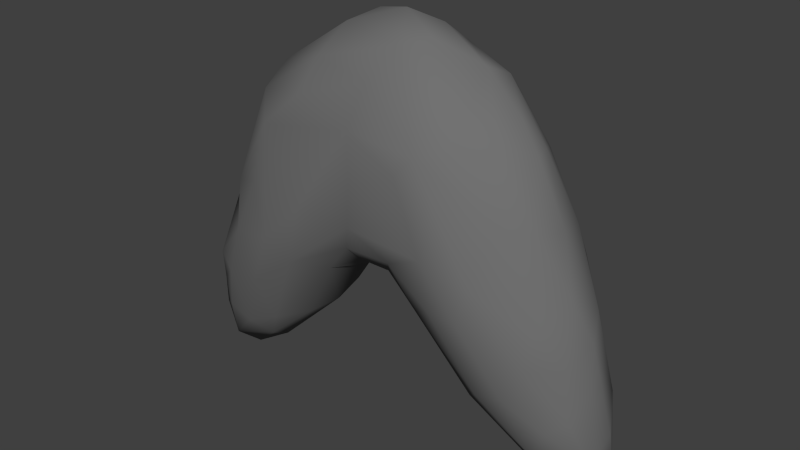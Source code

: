 # Source: Ootped.blend  (saved by Blender 2.71.0; exported with 4.5.12 LTS)
import bpy
from mathutils import Matrix  # noqa: F401  (used for matrix-valued properties, if any)

bpy.ops.wm.read_factory_settings(use_empty=True)
scene = bpy.context.scene
scene.name = 'Scene'

# ---- collections
col_collection_1 = bpy.data.collections.new('Collection 1'); scene.collection.children.link(col_collection_1)

# ---- materials (node trees are filled in below, after node groups)
mat_ootpedmat = bpy.data.materials.new('OotpedMat')
mat_ootpedmat.alpha_threshold = 0.0
mat_ootpedmat.use_transparent_shadow = False
mat_ootpedmat.diffuse_color = (0.1679, 0.1679, 0.1679, 1.0)
mat_ootpedmat.roughness = 0.5
mat_ootpedmat.line_color = (0.0, 0.0, 0.0, 1.0)

# ---- material node trees

# ---- world
world_world = bpy.data.worlds.new('World'); scene.world = world_world
world_world.color = (0.05088, 0.05088, 0.05088)
world_world.use_sun_shadow = False
world_world.sun_shadow_jitter_overblur = 0.0
world_world.cycles.sampling_method = 'MANUAL'
world_world.cycles.sample_map_resolution = 256

# ---- meshes
me_cube = bpy.data.meshes.new('Cube')
me_cube.from_pydata([(0.1524, 0.09452, 0.0503), (-0.3474, -0.03765, -0.3081), (0.1786, -0.112, -0.114), (-0.09998, -0.06168, 0.1733), (-0.2471, 0.04474, -0.3095), (-0.352, -0.01006, -0.2666), (0.1738, 0.1136, -0.1088), (0.03068, -0.05295, 0.2141), (-0.2356, -0.01296, -0.339), (-0.01565, -0.1019, -0.03957), (-0.05113, 0.01127, 0.2335), (0.1967, 0.05382, 0.08733), (0.2104, 0.1072, -0.09053), (-0.2399, -0.04022, -0.3267), (0.2192, -0.006827, 0.097), (0.1269, -0.1095, -0.1097), (0.07693, -0.1169, 0.06857), (0.1414, 0.03851, 0.1766), (0.06419, 0.1202, 0.03237), (0.2636, -0.07237, -0.1091), (-0.2786, 0.01331, -0.07644), (0.06522, -0.02552, 0.2238), (0.08586, 0.09605, 0.1163), (-0.1726, 0.06258, 0.06226), (0.01913, -0.05797, -0.1109), (-0.3389, 0.03091, -0.342), (-0.3452, -0.002585, -0.3903), (0.1434, 0.08744, -0.1864), (-0.166, -0.1151, -0.09966), (0.06366, 0.05345, 0.201), (0.319, 0.0556, -0.2371), (-0.3055, -0.07724, -0.1846), (0.04772, 0.02311, 0.2293), (0.2614, 0.09039, -0.2256), (-0.255, -0.07476, -0.04659), (0.3327, -0.01663, -0.3112), (-0.2979, 0.02007, -0.3708), (-0.3283, -0.03786, -0.3618), (0.003132, -0.0832, 0.1668), (-0.1856, 0.05809, -0.2444), (-0.08705, -0.01596, 0.2142), (0.1017, -0.1089, 0.098), (-0.3405, 0.03021, -0.259), (-0.1309, 0.06797, -0.1669), (-0.3577, 0.01294, -0.3462), (-0.307, -0.06542, -0.287), (-0.172, -0.09705, 0.07038), (-0.09026, 0.109, 0.04296), (0.2908, 0.003602, -0.3835), (0.08578, -0.08198, -0.1381), (-0.1981, 0.08022, -0.2034), (0.1318, 0.001847, 0.1929), (-0.1963, 0.01911, 0.115), (0.2311, 0.06557, -0.3092), (-0.3081, -0.008057, -0.3857), (-0.2648, -0.04581, -0.02001), (0.2165, 0.08172, -0.008936), (0.1884, -0.0004496, 0.1376), (0.2326, -0.08558, -0.2158), (-0.03407, -0.08497, -0.08276), (0.214, 0.01701, 0.102), (-0.236, -0.02439, 0.0506), (0.2497, 0.07682, -0.06083), (0.2679, 0.08753, -0.1492), (0.2317, 0.08757, -0.2528), (0.08778, 0.1128, -0.04838), (0.3266, 0.05081, -0.3632), (0.2115, 0.1035, -0.1909), (0.2589, -0.08157, -0.164), (-0.2726, 0.07615, -0.2434), (0.2847, -0.05968, -0.2604), (-0.2636, -0.06834, -0.2985), (0.1891, -0.1073, -0.0576), (-0.1675, 0.01814, -0.2692), (-0.1166, -0.01499, -0.2262), (-0.2396, -0.1003, -0.1171), (-0.3115, 0.03753, -0.1892), (-0.2013, -0.0975, -0.02813), (-0.01006, -0.1054, 0.1039), (-0.2782, -0.08677, -0.2044), (-0.217, -0.09455, -0.1979), (-0.2901, 0.05528, -0.3111), (-0.3367, -0.04771, -0.2526), (-0.1298, 0.1025, -0.03459), (-0.2137, -0.05774, -0.2791), (-0.2432, 0.07199, -0.2592), (-0.2914, -0.04184, -0.08297), (-0.1128, 0.07636, 0.1166), (-0.1145, 0.02432, 0.1961), (0.2328, 0.03826, -0.3521), (0.1619, -0.05517, -0.2564), (0.3095, -0.01071, -0.362), (0.2085, -0.07294, 0.02326), (0.219, 0.01, -0.3453), (-0.155, 0.09626, -0.1085), (-0.3324, -0.03583, -0.1979), (-0.1819, 0.09078, -0.06971), (0.1363, 0.06412, 0.1514), (0.1181, -0.1161, -0.03755), (0.1138, 0.03696, -0.2232), (-0.1133, -0.0892, 0.1238), (0.3101, -0.03945, -0.2451), (0.265, -0.05182, -0.3117), (0.3369, 0.04121, -0.3481), (0.2274, -0.01538, -0.3427), (-0.0784, -0.07122, -0.136), (-0.02235, 0.043, 0.2271), (0.3019, -0.04541, -0.1599), (0.1212, 0.06989, -0.1948), (0.3224, -0.01123, -0.2029), (-0.1847, -0.03531, 0.1445), (0.3381, 0.0258, -0.2871), (0.04212, -0.04922, -0.1302), (-0.003089, -0.1117, 0.03037), (-0.06823, 0.1, -0.02815), (0.1368, -0.0913, 0.107), (0.2957, 0.03049, -0.3866), (0.3164, -0.003147, -0.1372), (0.2436, -0.03938, 0.009464), (0.2486, 0.05131, -0.005823), (0.258, 0.003031, 0.005144), (0.2914, -0.02175, -0.07511), (0.298, 0.03402, -0.1084), (0.1862, -0.04815, 0.1142), (-0.1593, -0.0343, -0.2575), (0.0191, 0.02846, -0.1107), (-0.241, 0.0563, -0.06967), (0.04739, -0.01651, -0.1435), (-0.0704, 0.04636, -0.1294), (-0.002414, 0.007013, 0.2431), (-0.2402, 0.005991, 0.02847), (-0.09872, -0.1144, -0.03226), (0.1888, -0.08125, -0.2295), (-0.1106, 0.02361, -0.2055), (-0.1988, -0.06514, 0.1073), (-0.02075, -0.008245, -0.1202), (-0.2936, 0.06657, -0.2249), (-0.03205, 0.08667, 0.1644), (0.1412, -0.03019, -0.2544), (-0.01886, 0.0588, -0.08054), (-0.03464, -0.05365, -0.1141), (0.05193, 0.02819, -0.1365), (0.03082, 0.07004, 0.1924), (-0.001764, 0.09991, -0.02581), (-0.3184, -0.003076, -0.1579), (0.04713, -0.09165, -0.07589), (0.05602, 0.09419, -0.06799), (-0.1273, -0.1069, -0.1301), (0.1415, 0.01808, -0.2622), (0.3215, 0.02254, -0.3824), (0.2857, 0.06201, -0.3501), (-0.06079, -0.01908, -0.1462), (-0.01303, 0.1146, 0.06042)], [], [(24, 49, 145), (5, 144, 76), (79, 31, 82), (116, 89, 150), (13, 124, 84), (113, 16, 78), (107, 121, 19), (42, 136, 25), (1, 26, 37), (43, 94, 128), (37, 45, 1), (151, 133, 128), (56, 119, 62), (57, 60, 17), (36, 81, 4), (12, 56, 62), (41, 92, 115), (110, 40, 88), (31, 79, 75), (63, 12, 62), (4, 81, 85), (136, 76, 126), (10, 88, 40), (27, 64, 108), (16, 113, 98), (75, 28, 77), (85, 81, 69), (152, 18, 143), (41, 16, 98), (21, 129, 7), (115, 51, 21), (138, 49, 112), (7, 40, 3), (38, 100, 78), (59, 145, 9), (135, 24, 140), (11, 119, 56), (67, 33, 64), (44, 26, 1), (117, 107, 109), (28, 80, 147), (42, 44, 5), (142, 137, 106), (41, 78, 16), (38, 78, 41), (11, 0, 97), (26, 36, 54), (26, 54, 37), (100, 38, 3), (113, 9, 98), (142, 29, 97), (7, 38, 41), (129, 10, 40), (97, 17, 11), (3, 110, 134), (138, 104, 90), (69, 25, 136), (107, 68, 101), (113, 131, 9), (28, 131, 46), (46, 77, 28), (78, 46, 131), (105, 74, 151), (128, 139, 135), (125, 127, 135), (97, 22, 142), (5, 82, 95), (11, 17, 60), (36, 4, 8), (53, 99, 108), (81, 25, 69), (100, 3, 134), (43, 39, 50), (85, 39, 4), (40, 7, 129), (39, 43, 133), (24, 145, 59), (99, 53, 148), (101, 109, 107), (79, 80, 75), (69, 50, 85), (140, 24, 59), (144, 5, 95), (13, 37, 54), (4, 73, 8), (19, 68, 107), (24, 135, 112), (29, 32, 51), (7, 115, 21), (67, 64, 27), (98, 145, 15), (31, 86, 95), (132, 102, 58), (33, 67, 12), (22, 137, 142), (111, 117, 109), (144, 20, 76), (116, 48, 89), (79, 71, 80), (13, 71, 37), (151, 74, 133), (34, 86, 75), (117, 111, 30), (53, 150, 89), (120, 60, 14), (12, 63, 33), (57, 123, 14), (70, 35, 101), (43, 128, 133), (2, 132, 58), (102, 70, 58), (25, 36, 26), (17, 29, 51), (66, 116, 150), (125, 141, 127), (29, 17, 97), (137, 47, 87), (10, 129, 106), (31, 75, 86), (2, 72, 98), (21, 51, 32), (32, 129, 21), (66, 150, 64), (140, 105, 151), (102, 90, 104), (48, 93, 89), (15, 2, 98), (35, 70, 102), (113, 78, 131), (121, 107, 117), (25, 81, 36), (68, 70, 101), (149, 91, 48), (80, 71, 84), (49, 24, 112), (96, 47, 83), (34, 75, 77), (41, 72, 92), (146, 27, 108), (30, 103, 66), (129, 32, 106), (36, 8, 54), (127, 138, 112), (51, 57, 17), (68, 2, 58), (25, 26, 44), (55, 61, 130), (45, 71, 79), (151, 135, 140), (39, 85, 50), (125, 135, 139), (124, 13, 8), (22, 18, 137), (74, 105, 124), (60, 57, 14), (118, 121, 120), (12, 6, 18), (20, 144, 86), (31, 95, 82), (51, 115, 123), (0, 56, 12), (148, 127, 99), (76, 42, 5), (78, 100, 46), (83, 114, 94), (8, 13, 54), (82, 1, 45), (84, 71, 13), (45, 37, 71), (108, 141, 146), (59, 9, 147), (1, 5, 44), (57, 51, 123), (2, 68, 72), (147, 9, 131), (110, 88, 52), (42, 76, 136), (88, 10, 106), (114, 139, 94), (28, 75, 80), (6, 65, 18), (49, 15, 145), (18, 22, 0), (29, 142, 106), (135, 127, 112), (7, 3, 38), (132, 49, 90), (32, 29, 106), (98, 72, 41), (47, 96, 126), (25, 44, 42), (7, 41, 115), (86, 55, 130), (82, 5, 1), (18, 0, 12), (127, 141, 99), (68, 58, 70), (19, 72, 68), (45, 79, 82), (49, 138, 90), (86, 130, 20), (119, 11, 60), (49, 132, 15), (74, 8, 73), (109, 101, 35), (8, 74, 124), (47, 143, 114), (27, 65, 6), (63, 30, 33), (33, 66, 64), (53, 108, 64), (92, 123, 115), (89, 148, 53), (104, 138, 93), (93, 148, 89), (30, 66, 33), (18, 65, 143), (69, 96, 94), (39, 73, 4), (61, 110, 52), (146, 65, 27), (96, 83, 94), (27, 6, 67), (146, 143, 65), (131, 28, 147), (6, 12, 67), (86, 34, 55), (137, 87, 88), (139, 128, 94), (139, 146, 125), (139, 143, 146), (133, 74, 73), (105, 59, 147), (117, 30, 122), (122, 120, 121), (87, 52, 88), (122, 30, 63), (120, 14, 118), (121, 118, 19), (19, 118, 92), (23, 52, 87), (23, 87, 47), (128, 135, 151), (137, 18, 152), (55, 134, 61), (0, 11, 56), (117, 122, 121), (120, 122, 119), (120, 119, 60), (130, 23, 126), (52, 23, 130), (103, 149, 66), (110, 61, 134), (77, 46, 34), (126, 20, 130), (46, 100, 134), (46, 134, 34), (130, 61, 52), (22, 97, 0), (136, 126, 96), (20, 126, 76), (43, 50, 94), (99, 141, 108), (134, 55, 34), (141, 125, 146), (116, 149, 48), (138, 127, 148), (114, 143, 139), (35, 103, 111), (105, 140, 59), (86, 144, 95), (83, 47, 114), (73, 39, 133), (91, 149, 35), (126, 23, 47), (137, 88, 106), (136, 96, 69), (14, 123, 118), (111, 103, 30), (19, 92, 72), (93, 48, 104), (150, 53, 64), (103, 35, 149), (149, 116, 66), (123, 92, 118), (62, 119, 122), (35, 111, 109), (102, 104, 48), (62, 122, 63), (102, 91, 35), (147, 84, 105), (102, 132, 90), (84, 124, 105), (15, 132, 2), (94, 50, 69), (98, 9, 145), (91, 102, 48), (148, 93, 138), (3, 40, 110), (84, 147, 80), (47, 137, 152), (47, 152, 143)])
me_cube.polygons.foreach_set('use_smooth', [True] * 302)
_uv = me_cube.uv_layers.new(name='UVMap')
_uv.uv.foreach_set('vector', [0.3038, 0.08868, 0.2765, 0.1501, 0.243, 0.1036, 0.6322, 0.1654, 0.638, 0.172, 0.6327, 0.172, 0.6394, 0.1595, 0.6406, 0.1632, 0.634, 0.1641, 0.2843, 0.2056, 0.2859, 0.2046, 0.2851, 0.2062, 0.6293, 0.1603, 0.6228, 0.151, 0.6296, 0.1561, 0.09294, 0.07805, 0.1302, 0.1904, 0.01284, 0.173, 0.2712, 0.2099, 0.2634, 0.2212, 0.2603, 0.2087, 0.6309, 0.1667, 0.6281, 0.1704, 0.6298, 0.1643, 0.6316, 0.1636, 0.6301, 0.1635, 0.6305, 0.163, 0.5955, 0.1717, 0.5985, 0.2006, 0.5495, 0.1569, 0.6305, 0.163, 0.6327, 0.1619, 0.6316, 0.1636, 0.5816, 0.1018, 0.602, 0.1511, 0.5495, 0.1569, 0.2801, 0.2583, 0.2669, 0.2499, 0.2808, 0.239, 0.2098, 0.2953, 0.2312, 0.2824, 0.2079, 0.3423, 0.6293, 0.1634, 0.628, 0.1652, 0.6263, 0.1639, 0.2964, 0.2365, 0.2801, 0.2583, 0.2808, 0.239, 0.1299, 0.222, 0.2205, 0.2275, 0.1562, 0.2445, 0.7414, 0.2355, 0.823, 0.3008, 0.771, 0.316, 0.6406, 0.1632, 0.6394, 0.1595, 0.6546, 0.1563, 0.2861, 0.2217, 0.2964, 0.2365, 0.2808, 0.239, 0.6263, 0.1639, 0.628, 0.1652, 0.6241, 0.1675, 0.6281, 0.1704, 0.6327, 0.172, 0.6328, 0.1995, 0.8483, 0.3564, 0.771, 0.316, 0.823, 0.3008, 0.3082, 0.2079, 0.2901, 0.2098, 0.3112, 0.2012, 0.1302, 0.1904, 0.09294, 0.07805, 0.2132, 0.1647, 0.6546, 0.1563, 0.664, 0.1305, 0.684, 0.1593, 0.6241, 0.1675, 0.628, 0.1652, 0.6263, 0.1694, 0.4201, 0.4146, 0.3692, 0.327, 0.4602, 0.2807, 0.1299, 0.222, 0.1302, 0.1904, 0.2132, 0.1647, 0.1003, 0.3785, 0.08133, 0.4966, 0.03363, 0.3708, 0.1562, 0.2445, 0.1749, 0.3379, 0.1003, 0.3785, 0.2884, 0.1921, 0.2765, 0.1501, 0.3087, 0.1209, 0.9999, 0.2846, 0.823, 0.3008, 0.817, 0.236, 0.9517, 0.1942, 0.794, 0.1882, 0.8967, 0.09832, 0.2698, 9.981e-05, 0.243, 0.1036, 0.1903, 0.02387, 0.3864, 0.07953, 0.3038, 0.08868, 0.3384, 0.02449, 0.2508, 0.2914, 0.2669, 0.2499, 0.2801, 0.2583, 0.2955, 0.2155, 0.2886, 0.2124, 0.2901, 0.2098, 0.6303, 0.164, 0.6301, 0.1635, 0.6316, 0.1636, 0.2734, 0.2159, 0.2712, 0.2099, 0.2772, 0.2105, 0.664, 0.1305, 0.6395, 0.1513, 0.6473, 0.1157, 0.6309, 0.1667, 0.6303, 0.164, 0.6322, 0.1654, 0.2201, 0.4631, 0.3038, 0.5525, 0.1468, 0.5525, 0.1299, 0.222, 0.01284, 0.173, 0.1302, 0.1904, 9.981e-05, 0.2803, 0.01284, 0.173, 0.1299, 0.222, 0.2508, 0.2914, 0.2919, 0.2995, 0.2337, 0.3444, 0.6301, 0.1635, 0.6293, 0.1634, 0.6298, 0.1631, 0.6301, 0.1635, 0.6298, 0.1631, 0.6305, 0.163, 0.794, 0.1882, 0.9517, 0.1942, 0.817, 0.236, 0.09294, 0.07805, 0.1903, 0.02387, 0.2132, 0.1647, 0.2201, 0.4631, 0.1964, 0.4215, 0.2337, 0.3444, 0.03363, 0.3708, 9.981e-05, 0.2803, 0.1299, 0.222, 0.9184, 0.3872, 0.8483, 0.3564, 0.823, 0.3008, 0.2337, 0.3444, 0.2079, 0.3423, 0.2508, 0.2914, 0.817, 0.236, 0.7414, 0.2355, 0.7306, 0.2065, 0.2884, 0.1921, 0.2845, 0.203, 0.2842, 0.1931, 0.6263, 0.1694, 0.6298, 0.1643, 0.6281, 0.1704, 0.2712, 0.2099, 0.2681, 0.2029, 0.2784, 0.2067, 0.8177, 0.03371, 0.7037, 0.1006, 0.713, 9.981e-05, 0.664, 0.1305, 0.7037, 0.1006, 0.7326, 0.175, 0.7326, 0.175, 0.684, 0.1593, 0.664, 0.1305, 0.8967, 0.09832, 0.7326, 0.175, 0.7037, 0.1006, 0.6243, 0.09113, 0.6137, 0.1451, 0.5816, 0.1018, 0.5495, 0.1569, 0.4604, 0.185, 0.5253, 0.06679, 0.3819, 0.1539, 0.325, 0.1391, 0.3864, 0.07953, 0.2337, 0.3444, 0.2854, 0.3708, 0.2201, 0.4631, 0.6322, 0.1654, 0.634, 0.1641, 0.6369, 0.1669, 0.2508, 0.2914, 0.2079, 0.3423, 0.2312, 0.2824, 0.6293, 0.1634, 0.6263, 0.1639, 0.6283, 0.1612, 0.2878, 0.2062, 0.3044, 0.1941, 0.3112, 0.2012, 0.628, 0.1652, 0.6298, 0.1643, 0.6263, 0.1694, 0.794, 0.1882, 0.817, 0.236, 0.7306, 0.2065, 0.5955, 0.1717, 0.6172, 0.1646, 0.6158, 0.1731, 0.6241, 0.1675, 0.6172, 0.1646, 0.6263, 0.1639, 0.823, 0.3008, 0.9999, 0.2846, 0.9184, 0.3872, 0.6172, 0.1646, 0.5955, 0.1717, 0.602, 0.1511, 0.3038, 0.08868, 0.243, 0.1036, 0.2698, 9.981e-05, 0.3044, 0.1941, 0.2878, 0.2062, 0.2935, 0.197, 0.2784, 0.2067, 0.2772, 0.2105, 0.2712, 0.2099, 0.6394, 0.1595, 0.6395, 0.1513, 0.6546, 0.1563, 0.6263, 0.1694, 0.6158, 0.1731, 0.6241, 0.1675, 0.3384, 0.02449, 0.3038, 0.08868, 0.2698, 9.981e-05, 0.638, 0.172, 0.6322, 0.1654, 0.6369, 0.1669, 0.6293, 0.1603, 0.6305, 0.163, 0.6298, 0.1631, 0.6263, 0.1639, 0.6196, 0.1577, 0.6283, 0.1612, 0.2603, 0.2087, 0.2681, 0.2029, 0.2712, 0.2099, 0.3038, 0.08868, 0.3864, 0.07953, 0.3087, 0.1209, 0.1964, 0.4215, 0.1408, 0.4326, 0.1749, 0.3379, 0.03363, 0.3708, 0.1562, 0.2445, 0.1003, 0.3785, 0.2955, 0.2155, 0.2901, 0.2098, 0.3082, 0.2079, 0.2132, 0.1647, 0.243, 0.1036, 0.253, 0.1649, 0.6406, 0.1632, 0.6517, 0.1757, 0.6369, 0.1669, 0.2779, 0.1934, 0.2818, 0.2033, 0.2745, 0.1985, 0.2886, 0.2124, 0.2955, 0.2155, 0.2964, 0.2365, 0.2854, 0.3708, 0.3038, 0.5525, 0.2201, 0.4631, 0.2828, 0.2079, 0.2734, 0.2159, 0.2772, 0.2105, 0.638, 0.172, 0.6437, 0.1873, 0.6327, 0.172, 0.2843, 0.2056, 0.284, 0.2052, 0.2859, 0.2046, 0.6394, 0.1595, 0.6316, 0.1599, 0.6395, 0.1513, 0.6293, 0.1603, 0.6316, 0.1599, 0.6305, 0.163, 0.5816, 0.1018, 0.6137, 0.1451, 0.602, 0.1511, 0.6676, 0.1725, 0.6517, 0.1757, 0.6546, 0.1563, 0.2734, 0.2159, 0.2828, 0.2079, 0.2835, 0.2108, 0.2878, 0.2062, 0.2851, 0.2062, 0.2859, 0.2046, 0.2522, 0.2432, 0.2312, 0.2824, 0.2242, 0.273, 0.2964, 0.2365, 0.2861, 0.2217, 0.2886, 0.2124, 0.2098, 0.2953, 0.1952, 0.2684, 0.2242, 0.273, 0.2786, 0.2042, 0.2821, 0.2063, 0.2784, 0.2067, 0.5955, 0.1717, 0.5495, 0.1569, 0.602, 0.1511, 0.2535, 0.1854, 0.2779, 0.1934, 0.2745, 0.1985, 0.2818, 0.2033, 0.2786, 0.2042, 0.2745, 0.1985, 0.6298, 0.1643, 0.6293, 0.1634, 0.6301, 0.1635, 0.2079, 0.3423, 0.1964, 0.4215, 0.1749, 0.3379, 0.2842, 0.2064, 0.2843, 0.2056, 0.2851, 0.2062, 0.3819, 0.1539, 0.3449, 0.1676, 0.325, 0.1391, 0.1964, 0.4215, 0.2079, 0.3423, 0.2337, 0.3444, 0.7126, 0.4524, 0.5969, 0.3136, 0.6801, 0.3256, 0.8483, 0.3564, 0.9184, 0.3872, 0.847, 0.4239, 0.6406, 0.1632, 0.6546, 0.1563, 0.6517, 0.1757, 0.2535, 0.1854, 0.2367, 0.1942, 0.2132, 0.1647, 0.1003, 0.3785, 0.1749, 0.3379, 0.1408, 0.4326, 0.1408, 0.4326, 0.08133, 0.4966, 0.1003, 0.3785, 0.2842, 0.2064, 0.2851, 0.2062, 0.2901, 0.2098, 0.5998, 0.03752, 0.6243, 0.09113, 0.5816, 0.1018, 0.2818, 0.2033, 0.2842, 0.1931, 0.2845, 0.203, 0.284, 0.2052, 0.2855, 0.2034, 0.2859, 0.2046, 0.253, 0.1649, 0.2535, 0.1854, 0.2132, 0.1647, 0.2821, 0.2063, 0.2786, 0.2042, 0.2818, 0.2033, 0.8177, 0.03371, 0.8967, 0.09832, 0.7037, 0.1006, 0.2634, 0.2212, 0.2712, 0.2099, 0.2734, 0.2159, 0.6298, 0.1643, 0.628, 0.1652, 0.6293, 0.1634, 0.2681, 0.2029, 0.2786, 0.2042, 0.2784, 0.2067, 0.2839, 0.2058, 0.2833, 0.2054, 0.284, 0.2052, 0.6395, 0.1513, 0.6316, 0.1599, 0.6296, 0.1561, 0.2765, 0.1501, 0.3038, 0.08868, 0.3087, 0.1209, 0.6102, 0.2112, 0.5969, 0.3136, 0.5927, 0.2436, 0.6676, 0.1725, 0.6546, 0.1563, 0.684, 0.1593, 0.1299, 0.222, 0.2367, 0.1942, 0.2205, 0.2275, 0.3812, 0.2425, 0.3082, 0.2079, 0.3112, 0.2012, 0.2835, 0.2108, 0.2838, 0.2066, 0.2842, 0.2064, 0.08133, 0.4966, 0.1408, 0.4326, 0.1468, 0.5525, 0.6293, 0.1634, 0.6283, 0.1612, 0.6298, 0.1631, 0.325, 0.1391, 0.2884, 0.1921, 0.3087, 0.1209, 0.1749, 0.3379, 0.2098, 0.2953, 0.2079, 0.3423, 0.2681, 0.2029, 0.2535, 0.1854, 0.2745, 0.1985, 0.6298, 0.1643, 0.6301, 0.1635, 0.6303, 0.164, 0.668, 0.1862, 0.6889, 0.2085, 0.6724, 0.2135, 0.6327, 0.1619, 0.6316, 0.1599, 0.6394, 0.1595, 0.5816, 0.1018, 0.5253, 0.06679, 0.5998, 0.03752, 0.6172, 0.1646, 0.6241, 0.1675, 0.6158, 0.1731, 0.3819, 0.1539, 0.3864, 0.07953, 0.4556, 0.1726, 0.6228, 0.151, 0.6293, 0.1603, 0.6283, 0.1612, 0.2854, 0.3708, 0.3692, 0.327, 0.3038, 0.5525, 0.6137, 0.1451, 0.6243, 0.09113, 0.6228, 0.151, 0.2312, 0.2824, 0.2098, 0.2953, 0.2242, 0.273, 0.2386, 0.235, 0.2634, 0.2212, 0.2522, 0.2432, 0.2964, 0.2365, 0.3066, 0.2318, 0.3692, 0.327, 0.6437, 0.1873, 0.638, 0.172, 0.6517, 0.1757, 0.6406, 0.1632, 0.6369, 0.1669, 0.634, 0.1641, 0.1749, 0.3379, 0.1562, 0.2445, 0.1952, 0.2684, 0.2919, 0.2995, 0.2801, 0.2583, 0.2964, 0.2365, 0.2935, 0.197, 0.325, 0.1391, 0.3044, 0.1941, 0.6327, 0.172, 0.6309, 0.1667, 0.6322, 0.1654, 0.8967, 0.09832, 0.794, 0.1882, 0.7326, 0.175, 0.5927, 0.2436, 0.5422, 0.2617, 0.5985, 0.2006, 0.6283, 0.1612, 0.6293, 0.1603, 0.6298, 0.1631, 0.634, 0.1641, 0.6316, 0.1636, 0.6327, 0.1619, 0.6296, 0.1561, 0.6316, 0.1599, 0.6293, 0.1603, 0.6327, 0.1619, 0.6305, 0.163, 0.6316, 0.1599, 0.3112, 0.2012, 0.3449, 0.1676, 0.3812, 0.2425, 0.6628, 0.02292, 0.713, 9.981e-05, 0.6473, 0.1157, 0.6316, 0.1636, 0.6322, 0.1654, 0.6303, 0.164, 0.2098, 0.2953, 0.1749, 0.3379, 0.1952, 0.2684, 0.2535, 0.1854, 0.2681, 0.2029, 0.2367, 0.1942, 0.6473, 0.1157, 0.713, 9.981e-05, 0.7037, 0.1006, 0.7414, 0.2355, 0.771, 0.316, 0.7051, 0.2524, 0.6309, 0.1667, 0.6327, 0.172, 0.6281, 0.1704, 0.771, 0.316, 0.8483, 0.3564, 0.847, 0.4239, 0.5422, 0.2617, 0.4604, 0.185, 0.5985, 0.2006, 0.664, 0.1305, 0.6546, 0.1563, 0.6395, 0.1513, 0.3066, 0.2318, 0.3586, 0.2661, 0.3692, 0.327, 0.2765, 0.1501, 0.253, 0.1649, 0.243, 0.1036, 0.3692, 0.327, 0.2854, 0.3708, 0.2919, 0.2995, 0.1964, 0.4215, 0.2201, 0.4631, 0.1468, 0.5525, 0.3864, 0.07953, 0.325, 0.1391, 0.3087, 0.1209, 0.9999, 0.2846, 0.817, 0.236, 0.9517, 0.1942, 0.2779, 0.1934, 0.2765, 0.1501, 0.2842, 0.1931, 0.1408, 0.4326, 0.1964, 0.4215, 0.1468, 0.5525, 0.2132, 0.1647, 0.2367, 0.1942, 0.1299, 0.222, 0.5969, 0.3136, 0.6102, 0.2112, 0.6328, 0.1995, 0.6298, 0.1643, 0.6303, 0.164, 0.6309, 0.1667, 0.03363, 0.3708, 0.1299, 0.222, 0.1562, 0.2445, 0.6517, 0.1757, 0.668, 0.1862, 0.6724, 0.2135, 0.634, 0.1641, 0.6322, 0.1654, 0.6316, 0.1636, 0.3692, 0.327, 0.2919, 0.2995, 0.2964, 0.2365, 0.325, 0.1391, 0.3449, 0.1676, 0.3044, 0.1941, 0.2681, 0.2029, 0.2745, 0.1985, 0.2786, 0.2042, 0.2603, 0.2087, 0.2367, 0.1942, 0.2681, 0.2029, 0.6327, 0.1619, 0.6394, 0.1595, 0.634, 0.1641, 0.2765, 0.1501, 0.2884, 0.1921, 0.2842, 0.1931, 0.6517, 0.1757, 0.6724, 0.2135, 0.6437, 0.1873, 0.2669, 0.2499, 0.2508, 0.2914, 0.2312, 0.2824, 0.2765, 0.1501, 0.2779, 0.1934, 0.253, 0.1649, 0.6137, 0.1451, 0.6283, 0.1612, 0.6196, 0.1577, 0.2772, 0.2105, 0.2784, 0.2067, 0.2821, 0.2063, 0.6283, 0.1612, 0.6137, 0.1451, 0.6228, 0.151, 0.5969, 0.3136, 0.4604, 0.2993, 0.5422, 0.2617, 0.3082, 0.2079, 0.3586, 0.2661, 0.3066, 0.2318, 0.2861, 0.2217, 0.2835, 0.2108, 0.2886, 0.2124, 0.2886, 0.2124, 0.2842, 0.2064, 0.2901, 0.2098, 0.2878, 0.2062, 0.3112, 0.2012, 0.2901, 0.2098, 0.2205, 0.2275, 0.1952, 0.2684, 0.1562, 0.2445, 0.2859, 0.2046, 0.2935, 0.197, 0.2878, 0.2062, 0.2845, 0.203, 0.2884, 0.1921, 0.2855, 0.2034, 0.2855, 0.2034, 0.2935, 0.197, 0.2859, 0.2046, 0.2835, 0.2108, 0.2842, 0.2064, 0.2886, 0.2124, 0.3692, 0.327, 0.3586, 0.2661, 0.4602, 0.2807, 0.6263, 0.1694, 0.6102, 0.2112, 0.5985, 0.2006, 0.6172, 0.1646, 0.6196, 0.1577, 0.6263, 0.1639, 0.6889, 0.2085, 0.7414, 0.2355, 0.7051, 0.2524, 0.3812, 0.2425, 0.3586, 0.2661, 0.3082, 0.2079, 0.6102, 0.2112, 0.5927, 0.2436, 0.5985, 0.2006, 0.3082, 0.2079, 0.3066, 0.2318, 0.2955, 0.2155, 0.3812, 0.2425, 0.4602, 0.2807, 0.3586, 0.2661, 0.7037, 0.1006, 0.664, 0.1305, 0.6473, 0.1157, 0.3066, 0.2318, 0.2964, 0.2365, 0.2955, 0.2155, 0.6517, 0.1757, 0.6676, 0.1725, 0.668, 0.1862, 0.7126, 0.4524, 0.6801, 0.3256, 0.771, 0.316, 0.4604, 0.185, 0.5495, 0.1569, 0.5985, 0.2006, 0.4556, 0.1726, 0.3812, 0.2425, 0.3819, 0.1539, 0.4556, 0.1726, 0.4602, 0.2807, 0.3812, 0.2425, 0.602, 0.1511, 0.6137, 0.1451, 0.6196, 0.1577, 0.6243, 0.09113, 0.6628, 0.02292, 0.6473, 0.1157, 0.2734, 0.2159, 0.2835, 0.2108, 0.2751, 0.223, 0.2751, 0.223, 0.2522, 0.2432, 0.2634, 0.2212, 0.6801, 0.3256, 0.7051, 0.2524, 0.771, 0.316, 0.2751, 0.223, 0.2835, 0.2108, 0.2861, 0.2217, 0.2522, 0.2432, 0.2242, 0.273, 0.2386, 0.235, 0.2634, 0.2212, 0.2386, 0.235, 0.2603, 0.2087, 0.2603, 0.2087, 0.2386, 0.235, 0.2205, 0.2275, 0.6597, 0.2636, 0.7051, 0.2524, 0.6801, 0.3256, 0.6597, 0.2636, 0.6801, 0.3256, 0.5969, 0.3136, 0.5495, 0.1569, 0.5253, 0.06679, 0.5816, 0.1018, 0.3038, 0.5525, 0.3692, 0.327, 0.4201, 0.4146, 0.668, 0.1862, 0.7306, 0.2065, 0.6889, 0.2085, 0.2919, 0.2995, 0.2508, 0.2914, 0.2801, 0.2583, 0.2734, 0.2159, 0.2751, 0.223, 0.2634, 0.2212, 0.2522, 0.2432, 0.2751, 0.223, 0.2669, 0.2499, 0.2522, 0.2432, 0.2669, 0.2499, 0.2312, 0.2824, 0.6724, 0.2135, 0.6597, 0.2636, 0.6328, 0.1995, 0.7051, 0.2524, 0.6597, 0.2636, 0.6724, 0.2135, 0.2838, 0.2066, 0.2839, 0.2058, 0.2842, 0.2064, 0.7414, 0.2355, 0.6889, 0.2085, 0.7306, 0.2065, 0.684, 0.1593, 0.7326, 0.175, 0.6676, 0.1725, 0.6328, 0.1995, 0.6437, 0.1873, 0.6724, 0.2135, 0.7326, 0.175, 0.794, 0.1882, 0.7306, 0.2065, 0.7326, 0.175, 0.7306, 0.2065, 0.6676, 0.1725, 0.6724, 0.2135, 0.6889, 0.2085, 0.7051, 0.2524, 0.2854, 0.3708, 0.2337, 0.3444, 0.2919, 0.2995, 0.6281, 0.1704, 0.6328, 0.1995, 0.6102, 0.2112, 0.6437, 0.1873, 0.6328, 0.1995, 0.6327, 0.172, 0.5955, 0.1717, 0.6158, 0.1731, 0.5985, 0.2006, 0.3044, 0.1941, 0.3449, 0.1676, 0.3112, 0.2012, 0.7306, 0.2065, 0.668, 0.1862, 0.6676, 0.1725, 0.3449, 0.1676, 0.3819, 0.1539, 0.3812, 0.2425, 0.2843, 0.2056, 0.2839, 0.2058, 0.284, 0.2052, 0.2884, 0.1921, 0.325, 0.1391, 0.2935, 0.197, 0.5422, 0.2617, 0.4604, 0.2993, 0.4604, 0.185, 0.2821, 0.2063, 0.2838, 0.2066, 0.2828, 0.2079, 0.6243, 0.09113, 0.5998, 0.03752, 0.6628, 0.02292, 0.6517, 0.1757, 0.638, 0.172, 0.6369, 0.1669, 0.5927, 0.2436, 0.5969, 0.3136, 0.5422, 0.2617, 0.6196, 0.1577, 0.6172, 0.1646, 0.602, 0.1511, 0.2833, 0.2054, 0.2839, 0.2058, 0.2821, 0.2063, 0.6328, 0.1995, 0.6597, 0.2636, 0.5969, 0.3136, 0.7126, 0.4524, 0.771, 0.316, 0.847, 0.4239, 0.6281, 0.1704, 0.6102, 0.2112, 0.6263, 0.1694, 0.2242, 0.273, 0.1952, 0.2684, 0.2386, 0.235, 0.2828, 0.2079, 0.2838, 0.2066, 0.2835, 0.2108, 0.2603, 0.2087, 0.2205, 0.2275, 0.2367, 0.1942, 0.2855, 0.2034, 0.284, 0.2052, 0.2845, 0.203, 0.2851, 0.2062, 0.2878, 0.2062, 0.2901, 0.2098, 0.2838, 0.2066, 0.2821, 0.2063, 0.2839, 0.2058, 0.2839, 0.2058, 0.2843, 0.2056, 0.2842, 0.2064, 0.1952, 0.2684, 0.2205, 0.2275, 0.2386, 0.235, 0.2808, 0.239, 0.2669, 0.2499, 0.2751, 0.223, 0.2821, 0.2063, 0.2828, 0.2079, 0.2772, 0.2105, 0.2818, 0.2033, 0.2845, 0.203, 0.284, 0.2052, 0.2808, 0.239, 0.2751, 0.223, 0.2861, 0.2217, 0.2818, 0.2033, 0.2833, 0.2054, 0.2821, 0.2063, 0.6473, 0.1157, 0.6296, 0.1561, 0.6243, 0.09113, 0.2818, 0.2033, 0.2779, 0.1934, 0.2842, 0.1931, 0.6296, 0.1561, 0.6228, 0.151, 0.6243, 0.09113, 0.253, 0.1649, 0.2779, 0.1934, 0.2535, 0.1854, 0.5985, 0.2006, 0.6158, 0.1731, 0.6263, 0.1694, 0.2132, 0.1647, 0.1903, 0.02387, 0.243, 0.1036, 0.2833, 0.2054, 0.2818, 0.2033, 0.284, 0.2052, 0.2935, 0.197, 0.2855, 0.2034, 0.2884, 0.1921, 0.817, 0.236, 0.823, 0.3008, 0.7414, 0.2355, 0.6296, 0.1561, 0.6473, 0.1157, 0.6395, 0.1513, 0.5969, 0.3136, 0.7126, 0.4524, 0.5484, 0.3992, 0.5969, 0.3136, 0.5484, 0.3992, 0.4604, 0.2993])
me_cube.materials.append(mat_ootpedmat)
me_cube.use_remesh_preserve_volume = False
me_cube.use_remesh_preserve_attributes = False
me_cube.use_mirror_vertex_groups = False
me_cube.update()

# ---- objects
ob_ootpedmodel = bpy.data.objects.new('OotpedModel', me_cube)

# ---- transforms, parenting, visibility, modifiers, constraints
ob_ootpedmodel.location = (0.0, 0.0, 1.562)
ob_ootpedmodel.lock_rotations_4d = False
ob_ootpedmodel.empty_display_type = 'ARROWS'
ob_ootpedmodel.lineart.crease_threshold = 0.0

# ---- collection membership
col_collection_1.objects.link(ob_ootpedmodel)

# ---- scene / render settings (as saved in the file)
scene.frame_start = 1; scene.frame_end = 250; scene.frame_set(1)
scene.render.engine = 'BLENDER_EEVEE_NEXT'
scene.render.resolution_percentage = 50
scene.render.dither_intensity = 0.0
scene.cycles.use_denoising = False
scene.cycles.samples = 10
scene.cycles.sampling_pattern = 'TABULATED_SOBOL'
scene.cycles.light_sampling_threshold = 0.0
scene.cycles.use_adaptive_sampling = False
scene.cycles.use_light_tree = False
scene.cycles.blur_glossy = 0.0
scene.cycles.volume_bounces = 1
scene.cycles.pixel_filter_type = 'GAUSSIAN'
scene.cycles.sample_clamp_indirect = 0.0
scene.view_settings.view_transform = 'Standard'
bpy.context.view_layer.update()

# ---- added for rendering (the .blend has no active camera and no usable light): camera, sun
cam_auto = bpy.data.cameras.new('AutoCamera')
cam_auto.lens = 50.0
cam_auto.sensor_width = 36.0
cam_auto.clip_end = 1000.0
ob_auto_camera = bpy.data.objects.new('AutoCamera', cam_auto)
scene.collection.objects.link(ob_auto_camera)
ob_auto_camera.location = (0.887997, -1.07563, 2.20694)
ob_auto_camera.rotation_euler = (1.09748, -7.21219e-08, 0.694738)
scene.camera = ob_auto_camera
light_auto_sun = bpy.data.lights.new('AutoSun', 'SUN')
light_auto_sun.energy = 3.0
light_auto_sun.angle = 0.0523599
ob_auto_sun = bpy.data.objects.new('AutoSun', light_auto_sun)
scene.collection.objects.link(ob_auto_sun)
ob_auto_sun.rotation_euler = (0.872665, 0.174533, 0.523599)
bpy.context.view_layer.update()
